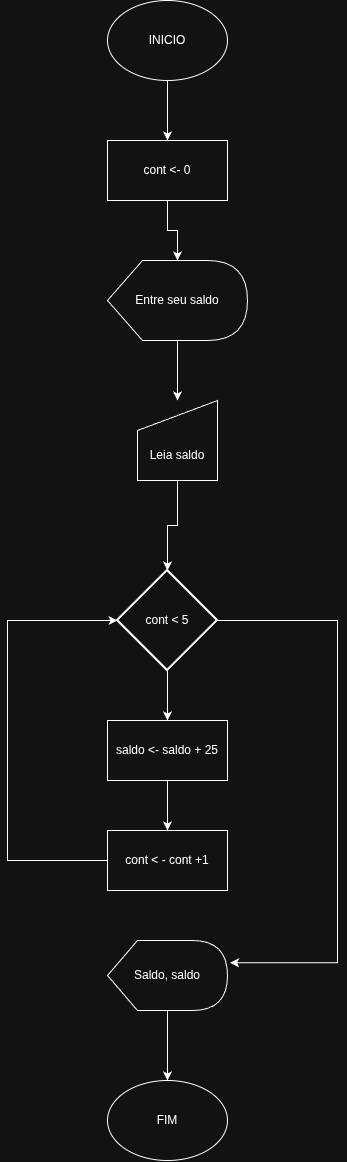

The diagram above was exported from draw.io. Its source (the exported page's mxGraphModel, read from the mxfile embedded in the PNG):
<mxGraphModel dx="1414" dy="978" grid="1" gridSize="10" guides="1" tooltips="1" connect="1" arrows="1" fold="1" page="1" pageScale="1" pageWidth="827" pageHeight="1169" math="0" shadow="0">
  <root>
    <mxCell id="0" />
    <mxCell id="1" parent="0" />
    <mxCell id="xouSR_6jOpl1vbsanBnd-10" edge="1" parent="1" source="xouSR_6jOpl1vbsanBnd-1" style="edgeStyle=orthogonalEdgeStyle;rounded=0;orthogonalLoop=1;jettySize=auto;html=1;" target="xouSR_6jOpl1vbsanBnd-2">
      <mxGeometry relative="1" as="geometry" />
    </mxCell>
    <mxCell id="xouSR_6jOpl1vbsanBnd-1" parent="1" style="ellipse;whiteSpace=wrap;html=1;shapeInside=1;" value="&lt;div&gt;&lt;br&gt;&lt;/div&gt;&lt;div&gt;&lt;br&gt;&lt;/div&gt;&lt;div&gt;INICIO&lt;/div&gt;" vertex="1">
      <mxGeometry height="80" width="120" x="340" y="30" as="geometry" />
    </mxCell>
    <mxCell id="xouSR_6jOpl1vbsanBnd-11" edge="1" parent="1" source="xouSR_6jOpl1vbsanBnd-2" style="edgeStyle=orthogonalEdgeStyle;rounded=0;orthogonalLoop=1;jettySize=auto;html=1;" target="xouSR_6jOpl1vbsanBnd-3" value="">
      <mxGeometry relative="1" as="geometry" />
    </mxCell>
    <mxCell id="xouSR_6jOpl1vbsanBnd-2" parent="1" style="rounded=0;whiteSpace=wrap;html=1;" value="cont &amp;lt;- 0" vertex="1">
      <mxGeometry height="60" width="120" x="340" y="170" as="geometry" />
    </mxCell>
    <mxCell id="xouSR_6jOpl1vbsanBnd-12" edge="1" parent="1" source="xouSR_6jOpl1vbsanBnd-3" style="edgeStyle=orthogonalEdgeStyle;rounded=0;orthogonalLoop=1;jettySize=auto;html=1;" target="xouSR_6jOpl1vbsanBnd-4" value="">
      <mxGeometry relative="1" as="geometry" />
    </mxCell>
    <mxCell id="xouSR_6jOpl1vbsanBnd-3" parent="1" style="shape=display;whiteSpace=wrap;html=1;" value="Entre seu saldo" vertex="1">
      <mxGeometry height="80" width="140" x="340" y="290" as="geometry" />
    </mxCell>
    <mxCell id="xouSR_6jOpl1vbsanBnd-13" edge="1" parent="1" source="xouSR_6jOpl1vbsanBnd-4" style="edgeStyle=orthogonalEdgeStyle;rounded=0;orthogonalLoop=1;jettySize=auto;html=1;" target="xouSR_6jOpl1vbsanBnd-5" value="">
      <mxGeometry relative="1" as="geometry" />
    </mxCell>
    <mxCell id="xouSR_6jOpl1vbsanBnd-4" parent="1" style="shape=manualInput;boundedLbl=1;whiteSpace=wrap;html=1;" value="Leia saldo" vertex="1">
      <mxGeometry height="80" width="80" x="370" y="430" as="geometry" />
    </mxCell>
    <mxCell id="xouSR_6jOpl1vbsanBnd-14" edge="1" parent="1" source="xouSR_6jOpl1vbsanBnd-5" style="edgeStyle=orthogonalEdgeStyle;rounded=0;orthogonalLoop=1;jettySize=auto;html=1;" target="xouSR_6jOpl1vbsanBnd-6" value="">
      <mxGeometry relative="1" as="geometry" />
    </mxCell>
    <mxCell id="xouSR_6jOpl1vbsanBnd-18" edge="1" parent="1" source="xouSR_6jOpl1vbsanBnd-5" style="edgeStyle=orthogonalEdgeStyle;rounded=0;orthogonalLoop=1;jettySize=auto;html=1;entryX=1.022;entryY=0.318;entryDx=0;entryDy=0;entryPerimeter=0;" target="xouSR_6jOpl1vbsanBnd-8">
      <mxGeometry relative="1" as="geometry">
        <Array as="points">
          <mxPoint x="570" y="650" />
          <mxPoint x="570" y="992.3" />
        </Array>
        <mxPoint x="550" y="990" as="targetPoint" />
      </mxGeometry>
    </mxCell>
    <mxCell id="xouSR_6jOpl1vbsanBnd-5" parent="1" style="strokeWidth=2;html=1;shape=mxgraph.flowchart.decision;whiteSpace=wrap;" value="cont &amp;lt; 5" vertex="1">
      <mxGeometry height="100" width="100" x="350" y="600" as="geometry" />
    </mxCell>
    <mxCell id="xouSR_6jOpl1vbsanBnd-15" edge="1" parent="1" source="xouSR_6jOpl1vbsanBnd-6" style="edgeStyle=orthogonalEdgeStyle;rounded=0;orthogonalLoop=1;jettySize=auto;html=1;" target="xouSR_6jOpl1vbsanBnd-7" value="">
      <mxGeometry relative="1" as="geometry" />
    </mxCell>
    <mxCell id="xouSR_6jOpl1vbsanBnd-6" parent="1" style="rounded=0;whiteSpace=wrap;html=1;" value="saldo &amp;lt;- saldo + 25" vertex="1">
      <mxGeometry height="60" width="120" x="340" y="750" as="geometry" />
    </mxCell>
    <mxCell id="xouSR_6jOpl1vbsanBnd-17" edge="1" parent="1" source="xouSR_6jOpl1vbsanBnd-7" style="edgeStyle=orthogonalEdgeStyle;rounded=0;orthogonalLoop=1;jettySize=auto;html=1;exitX=0;exitY=0.5;exitDx=0;exitDy=0;entryX=0;entryY=0.5;entryDx=0;entryDy=0;entryPerimeter=0;" target="xouSR_6jOpl1vbsanBnd-5">
      <mxGeometry relative="1" as="geometry">
        <Array as="points">
          <mxPoint x="240" y="890" />
          <mxPoint x="240" y="650" />
        </Array>
        <mxPoint x="200" y="890" as="targetPoint" />
      </mxGeometry>
    </mxCell>
    <mxCell id="xouSR_6jOpl1vbsanBnd-7" parent="1" style="rounded=0;whiteSpace=wrap;html=1;" value="cont &amp;lt; - cont +1" vertex="1">
      <mxGeometry height="60" width="120" x="340" y="860" as="geometry" />
    </mxCell>
    <mxCell id="xouSR_6jOpl1vbsanBnd-20" edge="1" parent="1" source="xouSR_6jOpl1vbsanBnd-8" style="edgeStyle=orthogonalEdgeStyle;rounded=0;orthogonalLoop=1;jettySize=auto;html=1;" target="xouSR_6jOpl1vbsanBnd-9" value="">
      <mxGeometry relative="1" as="geometry" />
    </mxCell>
    <mxCell id="xouSR_6jOpl1vbsanBnd-8" parent="1" style="shape=display;whiteSpace=wrap;html=1;" value="Saldo, saldo" vertex="1">
      <mxGeometry height="70" width="120" x="340" y="970" as="geometry" />
    </mxCell>
    <mxCell id="xouSR_6jOpl1vbsanBnd-9" parent="1" style="ellipse;whiteSpace=wrap;html=1;shapeInside=1;" value="&lt;div&gt;&lt;br&gt;&lt;/div&gt;&lt;div&gt;&lt;br&gt;&lt;/div&gt;&lt;div&gt;FIM&lt;/div&gt;" vertex="1">
      <mxGeometry height="80" width="120" x="340" y="1110" as="geometry" />
    </mxCell>
  </root>
</mxGraphModel>